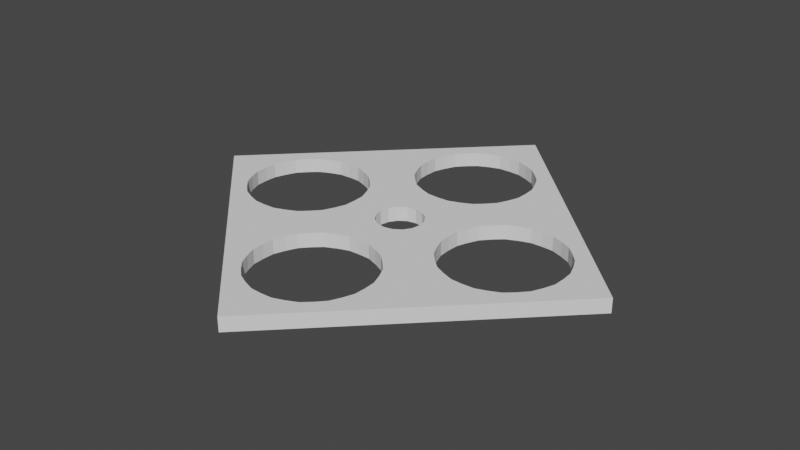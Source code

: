 # Source: ButtonFaceplate.blend  (saved by Blender 2.90.8; exported with 4.5.12 LTS)
import bpy
from mathutils import Matrix  # noqa: F401  (used for matrix-valued properties, if any)

bpy.ops.wm.read_factory_settings(use_empty=True)
scene = bpy.context.scene
scene.name = 'Scene'

# ---- collections
col_collection = bpy.data.collections.new('Collection'); scene.collection.children.link(col_collection)

# ---- world
world_world = bpy.data.worlds.new('World'); scene.world = world_world
world_world.use_nodes = True; world_world.node_tree.nodes.clear()
_N = world_world.node_tree.nodes; _L = world_world.node_tree.links
n0 = _N.new('ShaderNodeOutputWorld'); n0.name = 'World Output'; n0.location = (300, 300)
n1 = _N.new('ShaderNodeBackground'); n1.name = 'Background'; n1.location = (10, 300)
n1.inputs[0].default_value = (0.05088, 0.05088, 0.05088, 1.0)
_L.new(n1.outputs[0], n0.inputs[0])
n0.is_active_output = True
world_world.color = (0.05088, 0.05088, 0.05088)
world_world.use_sun_shadow = False
world_world.sun_shadow_jitter_overblur = 0.0

# ---- meshes
me_circle_001 = bpy.data.meshes.new('Circle.001')
me_circle_001.from_pydata([(0.0, 0.618, 0.0), (-0.2365, 0.571, 0.0), (-0.437, 0.437, 0.0), (-0.571, 0.2365, 0.0), (-0.618, -2.701e-08, 0.0), (-0.571, -0.2365, 0.0), (-0.437, -0.437, 0.0), (-0.2365, -0.571, 0.0), (-9.332e-08, -0.618, 0.0), (0.2365, -0.571, 0.0), (0.437, -0.437, 0.0), (0.571, -0.2365, 0.0), (0.618, 7.37e-09, 0.0), (0.571, 0.2365, 0.0), (0.437, 0.437, 0.0), (0.2365, 0.571, 0.0), (2.4, 0.618, 0.0), (2.164, 0.571, 0.0), (1.963, 0.437, 0.0), (1.829, 0.2365, 0.0), (1.782, -2.701e-08, 0.0), (1.829, -0.2365, 0.0), (1.963, -0.437, 0.0), (2.164, -0.571, 0.0), (2.4, -0.618, 0.0), (2.636, -0.571, 0.0), (2.837, -0.437, 0.0), (2.971, -0.2365, 0.0), (3.018, 7.37e-09, 0.0), (2.971, 0.2365, 0.0), (2.837, 0.437, 0.0), (2.636, 0.571, 0.0), (1.2, 1.818, 0.0), (0.9635, 1.771, 0.0), (0.763, 1.637, 0.0), (0.629, 1.436, 0.0), (0.582, 1.2, 0.0), (0.629, 0.9635, 0.0), (0.763, 0.763, 0.0), (0.9635, 0.629, 0.0), (1.2, 0.582, 0.0), (1.436, 0.629, 0.0), (1.637, 0.763, 0.0), (1.771, 0.9635, 0.0), (1.818, 1.2, 0.0), (1.771, 1.436, 0.0), (1.637, 1.637, 0.0), (1.436, 1.771, 0.0), (1.2, -0.582, 0.0), (0.9635, -0.629, 0.0), (0.763, -0.763, 0.0), (0.629, -0.9635, 0.0), (0.582, -1.2, 0.0), (0.629, -1.436, 0.0), (0.763, -1.637, 0.0), (0.9635, -1.771, 0.0), (1.2, -1.818, 0.0), (1.436, -1.771, 0.0), (1.637, -1.637, 0.0), (1.771, -1.436, 0.0), (1.818, -1.2, 0.0), (1.771, -0.9635, 0.0), (1.637, -0.763, 0.0), (1.436, -0.629, 0.0), (1.2, 2.3, 0.0), (-1.1, -2.623e-08, 0.0), (3.5, 7.155e-09, 0.0), (1.2, -2.3, 0.0), (1.2, 0.24, 0.0), (1.108, 0.2217, 0.0), (1.03, 0.1697, 0.0), (0.9783, 0.09184, 0.0), (0.96, -1.049e-08, 0.0), (0.9783, -0.09184, 0.0), (1.03, -0.1697, 0.0), (1.108, -0.2217, 0.0), (1.2, -0.24, 0.0), (1.292, -0.2217, 0.0), (1.37, -0.1697, 0.0), (1.422, -0.09184, 0.0), (1.44, 2.862e-09, 0.0), (1.422, 0.09184, 0.0), (1.37, 0.1697, 0.0), (1.292, 0.2217, 0.0), (0.0, 0.618, 0.15), (-0.2365, 0.571, 0.15), (-0.437, 0.437, 0.15), (-0.571, 0.2365, 0.15), (-0.618, -2.701e-08, 0.15), (-0.571, -0.2365, 0.15), (-0.437, -0.437, 0.15), (-0.2365, -0.571, 0.15), (-9.332e-08, -0.618, 0.15), (0.2365, -0.571, 0.15), (0.437, -0.437, 0.15), (0.571, -0.2365, 0.15), (0.618, 7.37e-09, 0.15), (0.571, 0.2365, 0.15), (0.437, 0.437, 0.15), (0.2365, 0.571, 0.15), (2.4, 0.618, 0.15), (2.164, 0.571, 0.15), (1.963, 0.437, 0.15), (1.829, 0.2365, 0.15), (1.782, -2.701e-08, 0.15), (1.829, -0.2365, 0.15), (1.963, -0.437, 0.15), (2.164, -0.571, 0.15), (2.4, -0.618, 0.15), (2.636, -0.571, 0.15), (2.837, -0.437, 0.15), (2.971, -0.2365, 0.15), (3.018, 7.37e-09, 0.15), (2.971, 0.2365, 0.15), (2.837, 0.437, 0.15), (2.636, 0.571, 0.15), (1.2, 1.818, 0.15), (0.9635, 1.771, 0.15), (0.763, 1.637, 0.15), (0.629, 1.436, 0.15), (0.582, 1.2, 0.15), (0.629, 0.9635, 0.15), (0.763, 0.763, 0.15), (0.9635, 0.629, 0.15), (1.2, 0.582, 0.15), (1.436, 0.629, 0.15), (1.637, 0.763, 0.15), (1.771, 0.9635, 0.15), (1.818, 1.2, 0.15), (1.771, 1.436, 0.15), (1.637, 1.637, 0.15), (1.436, 1.771, 0.15), (1.2, -0.582, 0.15), (0.9635, -0.629, 0.15), (0.763, -0.763, 0.15), (0.629, -0.9635, 0.15), (0.582, -1.2, 0.15), (0.629, -1.436, 0.15), (0.763, -1.637, 0.15), (0.9635, -1.771, 0.15), (1.2, -1.818, 0.15), (1.436, -1.771, 0.15), (1.637, -1.637, 0.15), (1.771, -1.436, 0.15), (1.818, -1.2, 0.15), (1.771, -0.9635, 0.15), (1.637, -0.763, 0.15), (1.436, -0.629, 0.15), (1.2, 2.3, 0.15), (-1.1, -2.623e-08, 0.15), (3.5, 7.155e-09, 0.15), (1.2, -2.3, 0.15), (1.2, 0.24, 0.15), (1.108, 0.2217, 0.15), (1.03, 0.1697, 0.15), (0.9783, 0.09184, 0.15), (0.96, -1.049e-08, 0.15), (0.9783, -0.09184, 0.15), (1.03, -0.1697, 0.15), (1.108, -0.2217, 0.15), (1.2, -0.24, 0.15), (1.292, -0.2217, 0.15), (1.37, -0.1697, 0.15), (1.422, -0.09184, 0.15), (1.44, 2.862e-09, 0.15), (1.422, 0.09184, 0.15), (1.37, 0.1697, 0.15), (1.292, 0.2217, 0.15), (1.078, -0.5877, 0.0), (0.8532, -0.6809, 0.0), (0.6809, -0.8532, 0.0), (0.5877, -1.078, 0.0), (0.5877, -1.322, 0.0), (0.6809, -1.547, 0.0), (0.8532, -1.719, 0.0), (1.078, -1.812, 0.0), (1.322, -1.812, 0.0), (1.547, -1.719, 0.0), (1.719, -1.547, 0.0), (1.812, -1.322, 0.0), (1.812, -1.078, 0.0), (1.719, -0.8532, 0.0), (1.547, -0.6809, 0.0), (1.322, -0.5877, 0.0), (1.078, -0.5877, 0.15), (0.8532, -0.6809, 0.15), (0.6809, -0.8532, 0.15), (0.5877, -1.078, 0.15), (0.5877, -1.322, 0.15), (0.6809, -1.547, 0.15), (0.8532, -1.719, 0.15), (1.078, -1.812, 0.15), (1.322, -1.812, 0.15), (1.547, -1.719, 0.15), (1.719, -1.547, 0.15), (1.812, -1.322, 0.15), (1.812, -1.078, 0.15), (1.719, -0.8532, 0.15), (1.547, -0.6809, 0.15), (1.322, -0.5877, 0.15), (0.9635, -1.771, 0.075), (0.763, -1.637, 0.075), (1.2, -1.818, 0.075), (1.436, -1.771, 0.075), (1.637, -1.637, 0.075), (1.771, -1.436, 0.075), (1.818, -1.2, 0.075), (1.771, -0.9635, 0.075), (1.637, -0.763, 0.075), (1.436, -0.629, 0.075), (1.2, -0.582, 0.075), (0.9635, -0.629, 0.075), (0.763, -0.763, 0.075), (0.629, -0.9635, 0.075), (0.582, -1.2, 0.075), (0.629, -1.436, 0.075), (0.6809, -1.547, 0.075), (0.5877, -1.322, 0.075), (0.5877, -1.078, 0.075), (0.6809, -0.8532, 0.075), (0.8532, -0.6809, 0.075), (1.078, -0.5877, 0.075), (1.322, -0.5877, 0.075), (1.547, -0.6809, 0.075), (1.719, -0.8532, 0.075), (1.812, -1.078, 0.075), (1.812, -1.322, 0.075), (1.719, -1.547, 0.075), (1.547, -1.719, 0.075), (1.322, -1.812, 0.075), (1.078, -1.812, 0.075), (0.8532, -1.719, 0.075), (-0.1218, 0.6123, 0.0), (-0.3468, 0.5191, 0.0), (-0.5191, 0.3468, 0.0), (-0.6123, 0.1218, 0.0), (-0.6123, -0.1218, 0.0), (-0.5191, -0.3468, 0.0), (-0.3468, -0.5191, 0.0), (-0.1218, -0.6123, 0.0), (0.1218, -0.6123, 0.0), (0.3468, -0.5191, 0.0), (0.5191, -0.3468, 0.0), (0.6123, -0.1218, 0.0), (0.6123, 0.1218, 0.0), (0.5191, 0.3468, 0.0), (0.3468, 0.5191, 0.0), (0.1218, 0.6123, 0.0), (-0.1218, 0.6123, 0.15), (-0.3468, 0.5191, 0.15), (-0.5191, 0.3468, 0.15), (-0.6123, 0.1218, 0.15), (-0.6123, -0.1218, 0.15), (-0.5191, -0.3468, 0.15), (-0.3468, -0.5191, 0.15), (-0.1218, -0.6123, 0.15), (0.1218, -0.6123, 0.15), (0.3468, -0.5191, 0.15), (0.5191, -0.3468, 0.15), (0.6123, -0.1218, 0.15), (0.6123, 0.1218, 0.15), (0.5191, 0.3468, 0.15), (0.3468, 0.5191, 0.15), (0.1218, 0.6123, 0.15), (-0.437, 0.437, 0.075), (-0.571, 0.2365, 0.075), (-0.618, -2.701e-08, 0.075), (-0.571, -0.2365, 0.075), (-0.437, -0.437, 0.075), (-0.2365, -0.571, 0.075), (-9.332e-08, -0.618, 0.075), (0.2365, -0.571, 0.075), (0.437, -0.437, 0.075), (0.571, -0.2365, 0.075), (0.618, 7.37e-09, 0.075), (0.571, 0.2365, 0.075), (0.437, 0.437, 0.075), (0.2365, 0.571, 0.075), (0.0, 0.618, 0.075), (-0.2365, 0.571, 0.075), (-0.3468, 0.5191, 0.075), (-0.1218, 0.6123, 0.075), (0.1218, 0.6123, 0.075), (0.3468, 0.5191, 0.075), (0.5191, 0.3468, 0.075), (0.6123, 0.1218, 0.075), (0.6123, -0.1218, 0.075), (0.5191, -0.3468, 0.075), (0.3468, -0.5191, 0.075), (0.1218, -0.6123, 0.075), (-0.1218, -0.6123, 0.075), (-0.3468, -0.5191, 0.075), (-0.5191, -0.3468, 0.075), (-0.6123, -0.1218, 0.075), (-0.6123, 0.1218, 0.075), (-0.5191, 0.3468, 0.075), (1.078, 1.812, 0.0), (0.8532, 1.719, 0.0), (0.6809, 1.547, 0.0), (0.5877, 1.322, 0.0), (0.5877, 1.078, 0.0), (0.6809, 0.8532, 0.0), (0.8532, 0.6809, 0.0), (1.078, 0.5877, 0.0), (1.322, 0.5877, 0.0), (1.547, 0.6809, 0.0), (1.719, 0.8532, 0.0), (1.812, 1.078, 0.0), (1.812, 1.322, 0.0), (1.719, 1.547, 0.0), (1.547, 1.719, 0.0), (1.322, 1.812, 0.0), (1.078, 1.812, 0.15), (0.8532, 1.719, 0.15), (0.6809, 1.547, 0.15), (0.5877, 1.322, 0.15), (0.5877, 1.078, 0.15), (0.6809, 0.8532, 0.15), (0.8532, 0.6809, 0.15), (1.078, 0.5877, 0.15), (1.322, 0.5877, 0.15), (1.547, 0.6809, 0.15), (1.719, 0.8532, 0.15), (1.812, 1.078, 0.15), (1.812, 1.322, 0.15), (1.719, 1.547, 0.15), (1.547, 1.719, 0.15), (1.322, 1.812, 0.15), (1.2, 1.818, 0.075), (0.9635, 1.771, 0.075), (0.763, 1.637, 0.075), (0.629, 1.436, 0.075), (0.582, 1.2, 0.075), (0.629, 0.9635, 0.075), (0.763, 0.763, 0.075), (0.9635, 0.629, 0.075), (1.2, 0.582, 0.075), (1.436, 0.629, 0.075), (1.637, 0.763, 0.075), (1.771, 0.9635, 0.075), (1.818, 1.2, 0.075), (1.771, 1.436, 0.075), (1.637, 1.637, 0.075), (1.436, 1.771, 0.075), (1.322, 1.812, 0.075), (1.547, 1.719, 0.075), (1.719, 1.547, 0.075), (1.812, 1.322, 0.075), (1.812, 1.078, 0.075), (1.719, 0.8532, 0.075), (1.547, 0.6809, 0.075), (1.322, 0.5877, 0.075), (1.078, 0.5877, 0.075), (0.8532, 0.6809, 0.075), (0.6809, 0.8532, 0.075), (0.5877, 1.078, 0.075), (0.5877, 1.322, 0.075), (0.6809, 1.547, 0.075), (0.8532, 1.719, 0.075), (1.078, 1.812, 0.075), (2.278, 0.6123, 0.0), (2.053, 0.5191, 0.0), (1.881, 0.3468, 0.0), (1.788, 0.1218, 0.0), (1.788, -0.1218, 0.0), (1.881, -0.3468, 0.0), (2.053, -0.5191, 0.0), (2.278, -0.6123, 0.0), (2.522, -0.6123, 0.0), (2.747, -0.5191, 0.0), (2.919, -0.3468, 0.0), (3.012, -0.1218, 0.0), (3.012, 0.1218, 0.0), (2.919, 0.3468, 0.0), (2.747, 0.5191, 0.0), (2.522, 0.6123, 0.0), (2.278, 0.6123, 0.15), (2.053, 0.5191, 0.15), (1.881, 0.3468, 0.15), (1.788, 0.1218, 0.15), (1.788, -0.1218, 0.15), (1.881, -0.3468, 0.15), (2.053, -0.5191, 0.15), (2.278, -0.6123, 0.15), (2.522, -0.6123, 0.15), (2.747, -0.5191, 0.15), (2.919, -0.3468, 0.15), (3.012, -0.1218, 0.15), (3.012, 0.1218, 0.15), (2.919, 0.3468, 0.15), (2.747, 0.5191, 0.15), (2.522, 0.6123, 0.15), (2.971, 0.2365, 0.075), (3.018, 7.37e-09, 0.075), (2.837, 0.437, 0.075), (2.636, 0.571, 0.075), (2.4, 0.618, 0.075), (2.164, 0.571, 0.075), (1.963, 0.437, 0.075), (1.829, 0.2365, 0.075), (1.782, -2.701e-08, 0.075), (1.829, -0.2365, 0.075), (1.963, -0.437, 0.075), (2.164, -0.571, 0.075), (2.4, -0.618, 0.075), (2.636, -0.571, 0.075), (2.837, -0.437, 0.075), (2.971, -0.2365, 0.075), (3.012, -0.1218, 0.075), (2.919, -0.3468, 0.075), (2.747, -0.5191, 0.075), (2.522, -0.6123, 0.075), (2.278, -0.6123, 0.075), (2.053, -0.5191, 0.075), (1.881, -0.3468, 0.075), (1.788, -0.1218, 0.075), (1.788, 0.1218, 0.075), (1.881, 0.3468, 0.075), (2.053, 0.5191, 0.075), (2.278, 0.6123, 0.075), (2.522, 0.6123, 0.075), (2.747, 0.5191, 0.075), (2.919, 0.3468, 0.075), (3.012, 0.1218, 0.075)], [], [(33, 64, 32, 296), (33, 297, 34, 64), (32, 64, 47, 311), (46, 310, 47, 64), (28, 66, 29, 372), (27, 66, 28, 371), (26, 66, 27, 370), (29, 66, 30, 373), (56, 67, 57, 176), (57, 67, 58, 177), (55, 67, 56, 175), (54, 67, 55, 174), (4, 65, 3, 235), (4, 236, 5, 65), (5, 237, 6, 65), (3, 65, 2, 234), (15, 37, 301, 38, 14, 246), (0, 36, 300, 37, 15, 247), (1, 35, 299, 36, 0, 232), (14, 38, 302, 39, 13, 245), (13, 39, 303, 40, 12, 244), (20, 40, 304, 41, 19, 363), (19, 41, 305, 42, 18, 362), (18, 42, 306, 43, 17, 361), (17, 43, 307, 44, 16, 360), (16, 44, 308, 45, 31, 375), (11, 49, 169, 50, 10, 242), (12, 48, 168, 49, 11, 243), (21, 63, 183, 48, 20, 364), (22, 62, 182, 63, 21, 365), (23, 61, 181, 62, 22, 366), (24, 60, 180, 61, 23, 367), (25, 59, 179, 60, 24, 368), (10, 50, 170, 51, 9, 241), (9, 51, 171, 52, 8, 240), (8, 52, 172, 53, 7, 239), (6, 238, 7, 53, 173, 54, 67, 65), (26, 66, 67, 58, 178, 59, 25, 369), (30, 374, 31, 45, 309, 46, 64, 66), (2, 65, 64, 34, 298, 35, 1, 233), (70, 40, 69), (68, 69, 40), (40, 83, 68), (83, 40, 82), (76, 77, 48), (77, 78, 48), (75, 76, 48), (74, 75, 48), (71, 72, 12), (70, 71, 12), (72, 73, 12), (73, 74, 12), (78, 79, 20), (79, 80, 20), (80, 81, 20), (81, 82, 20), (20, 82, 40), (20, 48, 78), (12, 74, 48), (12, 40, 70), (117, 312, 116, 148), (117, 148, 118, 313), (116, 327, 131, 148), (130, 148, 131, 326), (112, 388, 113, 150), (111, 387, 112, 150), (110, 386, 111, 150), (113, 389, 114, 150), (140, 192, 141, 151), (141, 193, 142, 151), (139, 191, 140, 151), (138, 190, 139, 151), (88, 251, 87, 149), (88, 149, 89, 252), (89, 149, 90, 253), (87, 250, 86, 149), (99, 262, 98, 122, 317, 121), (84, 263, 99, 121, 316, 120), (85, 248, 84, 120, 315, 119), (98, 261, 97, 123, 318, 122), (97, 260, 96, 124, 319, 123), (104, 379, 103, 125, 320, 124), (103, 378, 102, 126, 321, 125), (102, 377, 101, 127, 322, 126), (101, 376, 100, 128, 323, 127), (100, 391, 115, 129, 324, 128), (95, 258, 94, 134, 185, 133), (96, 259, 95, 133, 184, 132), (105, 380, 104, 132, 199, 147), (106, 381, 105, 147, 198, 146), (107, 382, 106, 146, 197, 145), (108, 383, 107, 145, 196, 144), (109, 384, 108, 144, 195, 143), (94, 257, 93, 135, 186, 134), (93, 256, 92, 136, 187, 135), (92, 255, 91, 137, 188, 136), (90, 149, 151, 138, 189, 137, 91, 254), (110, 385, 109, 143, 194, 142, 151, 150), (114, 150, 148, 130, 325, 129, 115, 390), (86, 249, 85, 119, 314, 118, 148, 149), (154, 153, 124), (152, 124, 153), (124, 152, 167), (167, 166, 124), (160, 132, 161), (161, 132, 162), (159, 132, 160), (158, 132, 159), (155, 96, 156), (154, 96, 155), (156, 96, 157), (157, 96, 158), (162, 104, 163), (163, 104, 164), (164, 104, 165), (165, 104, 166), (104, 124, 166), (104, 162, 132), (96, 132, 158), (96, 154, 124), (231, 200, 139, 190), (423, 392, 113, 388), (295, 264, 86, 250), (230, 202, 140, 191), (422, 394, 114, 389), (294, 265, 87, 251), (229, 203, 141, 192), (421, 394, 114, 390), (293, 266, 88, 252), (228, 204, 142, 193), (420, 395, 115, 391), (292, 267, 89, 253), (227, 204, 142, 194), (359, 328, 116, 312), (291, 268, 90, 254), (226, 205, 143, 195), (358, 329, 117, 313), (290, 269, 91, 255), (225, 206, 144, 196), (357, 330, 118, 314), (289, 270, 92, 256), (224, 207, 145, 197), (356, 331, 119, 315), (288, 271, 93, 257), (223, 208, 146, 198), (355, 332, 120, 316), (287, 272, 94, 258), (69, 68, 152, 153), (222, 209, 147, 199), (354, 333, 121, 317), (286, 273, 95, 259), (70, 69, 153, 154), (65, 67, 151, 149), (353, 334, 122, 318), (285, 274, 96, 260), (71, 70, 154, 155), (64, 65, 149, 148), (352, 335, 123, 319), (284, 275, 97, 261), (72, 71, 155, 156), (66, 64, 148, 150), (351, 336, 124, 320), (283, 276, 98, 262), (73, 72, 156, 157), (67, 66, 150, 151), (350, 337, 125, 321), (282, 277, 99, 263), (74, 73, 157, 158), (349, 338, 126, 322), (419, 396, 100, 376), (75, 74, 158, 159), (348, 339, 127, 323), (418, 397, 101, 377), (76, 75, 159, 160), (347, 340, 128, 324), (417, 398, 102, 378), (77, 76, 160, 161), (346, 341, 129, 325), (416, 399, 103, 379), (78, 77, 161, 162), (345, 342, 130, 326), (415, 400, 104, 380), (79, 78, 162, 163), (344, 343, 131, 327), (414, 401, 105, 381), (80, 79, 163, 164), (221, 210, 132, 184), (413, 402, 106, 382), (81, 80, 164, 165), (220, 211, 133, 185), (412, 403, 107, 383), (82, 81, 165, 166), (219, 212, 134, 186), (411, 404, 108, 384), (83, 82, 166, 167), (218, 213, 135, 187), (410, 405, 109, 385), (68, 83, 167, 152), (217, 214, 136, 188), (409, 407, 111, 386), (281, 278, 84, 248), (216, 215, 137, 189), (408, 393, 112, 387), (280, 279, 85, 249), (201, 216, 189, 138), (54, 173, 216, 201), (173, 53, 215, 216), (215, 217, 188, 137), (53, 172, 217, 215), (172, 52, 214, 217), (214, 218, 187, 136), (52, 171, 218, 214), (171, 51, 213, 218), (213, 219, 186, 135), (51, 170, 219, 213), (170, 50, 212, 219), (212, 220, 185, 134), (50, 169, 220, 212), (169, 49, 211, 220), (211, 221, 184, 133), (49, 168, 221, 211), (168, 48, 210, 221), (210, 222, 199, 132), (48, 183, 222, 210), (183, 63, 209, 222), (209, 223, 198, 147), (63, 182, 223, 209), (182, 62, 208, 223), (208, 224, 197, 146), (62, 181, 224, 208), (181, 61, 207, 224), (207, 225, 196, 145), (61, 180, 225, 207), (180, 60, 206, 225), (206, 226, 195, 144), (60, 179, 226, 206), (179, 59, 205, 226), (205, 227, 194, 143), (59, 178, 227, 205), (178, 58, 204, 227), (203, 228, 193, 141), (57, 177, 228, 203), (177, 58, 204, 228), (202, 229, 192, 140), (56, 176, 229, 202), (176, 57, 203, 229), (200, 230, 191, 139), (55, 175, 230, 200), (175, 56, 202, 230), (201, 231, 190, 138), (54, 174, 231, 201), (174, 55, 200, 231), (264, 280, 249, 86), (2, 233, 280, 264), (233, 1, 279, 280), (279, 281, 248, 85), (1, 232, 281, 279), (232, 0, 278, 281), (278, 282, 263, 84), (0, 247, 282, 278), (247, 15, 277, 282), (277, 283, 262, 99), (15, 246, 283, 277), (246, 14, 276, 283), (276, 284, 261, 98), (14, 245, 284, 276), (245, 13, 275, 284), (275, 285, 260, 97), (13, 244, 285, 275), (244, 12, 274, 285), (274, 286, 259, 96), (12, 243, 286, 274), (243, 11, 273, 286), (273, 287, 258, 95), (11, 242, 287, 273), (242, 10, 272, 287), (272, 288, 257, 94), (10, 241, 288, 272), (241, 9, 271, 288), (271, 289, 256, 93), (9, 240, 289, 271), (240, 8, 270, 289), (270, 290, 255, 92), (8, 239, 290, 270), (239, 7, 269, 290), (269, 291, 254, 91), (7, 238, 291, 269), (238, 6, 268, 291), (268, 292, 253, 90), (6, 237, 292, 268), (237, 5, 267, 292), (267, 293, 252, 89), (5, 236, 293, 267), (236, 4, 266, 293), (266, 294, 251, 88), (4, 235, 294, 266), (235, 3, 265, 294), (265, 295, 250, 87), (3, 234, 295, 265), (234, 2, 264, 295), (328, 344, 327, 116), (32, 311, 344, 328), (311, 47, 343, 344), (343, 345, 326, 131), (47, 310, 345, 343), (310, 46, 342, 345), (342, 346, 325, 130), (46, 309, 346, 342), (309, 45, 341, 346), (341, 347, 324, 129), (45, 308, 347, 341), (308, 44, 340, 347), (340, 348, 323, 128), (44, 307, 348, 340), (307, 43, 339, 348), (339, 349, 322, 127), (43, 306, 349, 339), (306, 42, 338, 349), (338, 350, 321, 126), (42, 305, 350, 338), (305, 41, 337, 350), (337, 351, 320, 125), (41, 304, 351, 337), (304, 40, 336, 351), (336, 352, 319, 124), (40, 303, 352, 336), (303, 39, 335, 352), (335, 353, 318, 123), (39, 302, 353, 335), (302, 38, 334, 353), (334, 354, 317, 122), (38, 301, 354, 334), (301, 37, 333, 354), (333, 355, 316, 121), (37, 300, 355, 333), (300, 36, 332, 355), (332, 356, 315, 120), (36, 299, 356, 332), (299, 35, 331, 356), (331, 357, 314, 119), (35, 298, 357, 331), (298, 34, 330, 357), (330, 358, 313, 118), (34, 297, 358, 330), (297, 33, 329, 358), (329, 359, 312, 117), (33, 296, 359, 329), (296, 32, 328, 359), (407, 408, 387, 111), (27, 371, 408, 407), (371, 28, 393, 408), (406, 409, 386, 110), (26, 370, 409, 406), (370, 27, 407, 409), (406, 410, 385, 110), (26, 369, 410, 406), (369, 25, 405, 410), (405, 411, 384, 109), (25, 368, 411, 405), (368, 24, 404, 411), (404, 412, 383, 108), (24, 367, 412, 404), (367, 23, 403, 412), (403, 413, 382, 107), (23, 366, 413, 403), (366, 22, 402, 413), (402, 414, 381, 106), (22, 365, 414, 402), (365, 21, 401, 414), (401, 415, 380, 105), (21, 364, 415, 401), (364, 20, 400, 415), (400, 416, 379, 104), (20, 363, 416, 400), (363, 19, 399, 416), (399, 417, 378, 103), (19, 362, 417, 399), (362, 18, 398, 417), (398, 418, 377, 102), (18, 361, 418, 398), (361, 17, 397, 418), (397, 419, 376, 101), (17, 360, 419, 397), (360, 16, 396, 419), (396, 420, 391, 100), (16, 375, 420, 396), (375, 31, 395, 420), (395, 421, 390, 115), (31, 374, 421, 395), (374, 30, 394, 421), (392, 422, 389, 113), (29, 373, 422, 392), (373, 30, 394, 422), (393, 423, 388, 112), (28, 372, 423, 393), (372, 29, 392, 423)])
_uv = me_circle_001.uv_layers.new(name='UVMap')
_uv.uv.foreach_set('vector', [0.0, 0.0, 0.0, 0.0, 0.0, 0.0, 0.0, 0.0, 0.0, 0.0, 0.0, 0.0, 0.0, 0.0, 0.0, 0.0, 0.0, 0.0, 0.0, 0.0, 0.0, 0.0, 0.0, 0.0, 0.0, 0.0, 0.0, 0.0, 0.0, 0.0, 0.0, 0.0, 0.0, 0.0, 0.0, 0.0, 0.0, 0.0, 0.0, 0.0, 0.0, 0.0, 0.0, 0.0, 0.0, 0.0, 0.0, 0.0, 0.0, 0.0, 0.0, 0.0, 0.0, 0.0, 0.0, 0.0, 0.0, 0.0, 0.0, 0.0, 0.0, 0.0, 0.0, 0.0, 0.0, 0.0, 0.0, 0.0, 0.0, 0.0, 0.0, 0.0, 0.0, 0.0, 0.0, 0.0, 0.0, 0.0, 0.0, 0.0, 0.0, 0.0, 0.0, 0.0, 0.0, 0.0, 0.0, 0.0, 0.0, 0.0, 0.0, 0.0, 0.0, 0.0, 0.0, 0.0, 0.0, 0.0, 0.0, 0.0, 0.0, 0.0, 0.0, 0.0, 0.0, 0.0, 0.0, 0.0, 0.0, 0.0, 0.0, 0.0, 0.0, 0.0, 0.0, 0.0, 0.0, 0.0, 0.0, 0.0, 0.0, 0.0, 0.0, 0.0, 0.0, 0.0, 0.0, 0.0, 0.0, 0.0, 0.0, 0.0, 0.0, 0.0, 0.0, 0.0, 0.0, 0.0, 0.0, 0.0, 0.0, 0.0, 0.0, 0.0, 0.0, 0.0, 0.0, 0.0, 0.0, 0.0, 0.0, 0.0, 0.0, 0.0, 0.0, 0.0, 0.0, 0.0, 0.0, 0.0, 0.0, 0.0, 0.0, 0.0, 0.0, 0.0, 0.0, 0.0, 0.0, 0.0, 0.0, 0.0, 0.0, 0.0, 0.0, 0.0, 0.0, 0.0, 0.0, 0.0, 0.0, 0.0, 0.0, 0.0, 0.0, 0.0, 0.0, 0.0, 0.0, 0.0, 0.0, 0.0, 0.0, 0.0, 0.0, 0.0, 0.0, 0.0, 0.0, 0.0, 0.0, 0.0, 0.0, 0.0, 0.0, 0.0, 0.0, 0.0, 0.0, 0.0, 0.0, 0.0, 0.0, 0.0, 0.0, 0.0, 0.0, 0.0, 0.0, 0.0, 0.0, 0.0, 0.0, 0.0, 0.0, 0.0, 0.0, 0.0, 0.0, 0.0, 0.0, 0.0, 0.0, 0.0, 0.0, 0.0, 0.0, 0.0, 0.0, 0.0, 0.0, 0.0, 0.0, 0.0, 0.0, 0.0, 0.0, 0.0, 0.0, 0.0, 0.0, 0.0, 0.0, 0.0, 0.0, 0.0, 0.0, 0.0, 0.0, 0.0, 0.0, 0.0, 0.0, 0.0, 0.0, 0.0, 0.0, 0.0, 0.0, 0.0, 0.0, 0.0, 0.0, 0.0, 0.0, 0.0, 0.0, 0.0, 0.0, 0.0, 0.0, 0.0, 0.0, 0.0, 0.0, 0.0, 0.0, 0.0, 0.0, 0.0, 0.0, 0.0, 0.0, 0.0, 0.0, 0.0, 0.0, 0.0, 0.0, 0.0, 0.0, 0.0, 0.0, 0.0, 0.0, 0.0, 0.0, 0.0, 0.0, 0.0, 0.0, 0.0, 0.0, 0.0, 0.0, 0.0, 0.0, 0.0, 0.0, 0.0, 0.0, 0.0, 0.0, 0.0, 0.0, 0.0, 0.0, 0.0, 0.0, 0.0, 0.0, 0.0, 0.0, 0.0, 0.0, 0.0, 0.0, 0.0, 0.0, 0.0, 0.0, 0.0, 0.0, 0.0, 0.0, 0.0, 0.0, 0.0, 0.0, 0.0, 0.0, 0.0, 0.0, 0.0, 0.0, 0.0, 0.0, 0.0, 0.0, 0.0, 0.0, 0.0, 0.0, 0.0, 0.0, 0.0, 0.0, 0.0, 0.0, 0.0, 0.0, 0.0, 0.0, 0.0, 0.0, 0.0, 0.0, 0.0, 0.0, 0.0, 0.0, 0.0, 0.0, 0.0, 0.0, 0.0, 0.0, 0.0, 0.0, 0.0, 0.0, 0.0, 0.0, 0.0, 0.0, 0.0, 0.0, 0.0, 0.0, 0.0, 0.0, 0.0, 0.0, 0.0, 0.0, 0.0, 0.0, 0.0, 0.0, 0.0, 0.0, 0.0, 0.0, 0.0, 0.0, 0.0, 0.0, 0.0, 0.0, 0.0, 0.0, 0.0, 0.0, 0.0, 0.0, 0.0, 0.0, 0.0, 0.0, 0.0, 0.0, 0.0, 0.0, 0.0, 0.0, 0.0, 0.0, 0.0, 0.0, 0.0, 0.0, 0.0, 0.0, 0.0, 0.0, 0.0, 0.0, 0.0, 0.0, 0.0, 0.0, 0.0, 0.0, 0.0, 0.0, 0.0, 0.0, 0.0, 0.0, 0.0, 0.0, 0.0, 0.0, 0.0, 0.0, 0.0, 0.0, 0.0, 0.0, 0.0, 0.0, 0.0, 0.0, 0.0, 0.0, 0.0, 0.0, 0.0, 0.0, 0.0, 0.0, 0.0, 0.0, 0.0, 0.0, 0.0, 0.0, 0.0, 0.0, 0.0, 0.0, 0.0, 0.0, 0.0, 0.0, 0.0, 0.0, 0.0, 0.0, 0.0, 0.0, 0.0, 0.0, 0.0, 0.0, 0.0, 0.0, 0.0, 0.0, 0.0, 0.0, 0.0, 0.0, 0.0, 0.0, 0.0, 0.0, 0.0, 0.0, 0.0, 0.0, 0.0, 0.0, 0.0, 0.0, 0.0, 0.0, 0.0, 0.0, 0.0, 0.0, 0.0, 0.0, 0.0, 0.0, 0.0, 0.0, 0.0, 0.0, 0.0, 0.0, 0.0, 0.0, 0.0, 0.0, 0.0, 0.0, 0.0, 0.0, 0.0, 0.0, 0.0, 0.0, 0.0, 0.0, 0.0, 0.0, 0.0, 0.0, 0.0, 0.0, 0.0, 0.0, 0.0, 0.0, 0.0, 0.0, 0.0, 0.0, 0.0, 0.0, 0.0, 0.0, 0.0, 0.0, 0.0, 0.0, 0.0, 0.0, 0.0, 0.0, 0.0, 0.0, 0.0, 0.0, 0.0, 0.0, 0.0, 0.0, 0.0, 0.0, 0.0, 0.0, 0.0, 0.0, 0.0, 0.0, 0.0, 0.0, 0.0, 0.0, 0.0, 0.0, 0.0, 0.0, 0.0, 0.0, 0.0, 0.0, 0.0, 0.0, 0.0, 0.0, 0.0, 0.0, 0.0, 0.0, 0.0, 0.0, 0.0, 0.0, 0.0, 0.0, 0.0, 0.0, 0.0, 0.0, 0.0, 0.0, 0.0, 0.0, 0.0, 0.0, 0.0, 0.0, 0.0, 0.0, 0.0, 0.0, 0.0, 0.0, 0.0, 0.0, 0.0, 0.0, 0.0, 0.0, 0.0, 0.0, 0.0, 0.0, 0.0, 0.0, 0.0, 0.0, 0.0, 0.0, 0.0, 0.0, 0.0, 0.0, 0.0, 0.0, 0.0, 0.0, 0.0, 0.0, 0.0, 0.0, 0.0, 0.0, 0.0, 0.0, 0.0, 0.0, 0.0, 0.0, 0.0, 0.0, 0.0, 0.0, 0.0, 0.0, 0.0, 0.0, 0.0, 0.0, 0.0, 0.0, 0.0, 0.0, 0.0, 0.0, 0.0, 0.0, 0.0, 0.0, 0.0, 0.0, 0.0, 0.0, 0.0, 0.0, 0.0, 0.0, 0.0, 0.0, 0.0, 0.0, 0.0, 0.0, 0.0, 0.0, 0.0, 0.0, 0.0, 0.0, 0.0, 0.0, 0.0, 0.0, 0.0, 0.0, 0.0, 0.0, 0.0, 0.0, 0.0, 0.0, 0.0, 0.0, 0.0, 0.0, 0.0, 0.0, 0.0, 0.0, 0.0, 0.0, 0.0, 0.0, 0.0, 0.0, 0.0, 0.0, 0.0, 0.0, 0.0, 0.0, 0.0, 0.0, 0.0, 0.0, 0.0, 0.0, 0.0, 0.0, 0.0, 0.0, 0.0, 0.0, 0.0, 0.0, 0.0, 0.0, 0.0, 0.0, 0.0, 0.0, 0.0, 0.0, 0.0, 0.0, 0.0, 0.0, 0.0, 0.0, 0.0, 0.0, 0.0, 0.0, 0.0, 0.0, 0.0, 0.0, 0.0, 0.0, 0.0, 0.0, 0.0, 0.0, 0.0, 0.0, 0.0, 0.0, 0.0, 0.0, 0.0, 0.0, 0.0, 0.0, 0.0, 0.0, 0.0, 0.0, 0.0, 0.0, 0.0, 0.0, 0.0, 0.0, 0.0, 0.0, 0.0, 0.0, 0.0, 0.0, 0.0, 0.0, 0.0, 0.0, 0.0, 0.0, 0.0, 0.0, 0.0, 0.0, 0.0, 0.0, 0.0, 0.0, 0.0, 0.0, 0.0, 0.0, 0.0, 0.0, 0.0, 0.0, 0.0, 0.0, 0.0, 0.0, 0.0, 0.0, 0.0, 0.0, 0.0, 0.0, 0.0, 0.0, 0.0, 0.0, 0.0, 0.0, 0.0, 0.0, 0.0, 0.0, 0.0, 0.0, 0.0, 0.0, 0.0, 0.0, 0.0, 0.0, 0.0, 0.0, 0.0, 0.0, 0.0, 0.0, 0.0, 0.0, 0.0, 0.0, 0.0, 0.0, 0.0, 0.0, 0.0, 0.0, 0.0, 0.0, 0.0, 0.0, 0.0, 0.0, 0.0, 0.0, 0.0, 0.0, 0.0, 0.0, 0.0, 0.0, 0.0, 0.0, 0.0, 0.0, 0.0, 0.0, 0.0, 0.0, 0.0, 0.0, 0.0, 0.0, 0.0, 0.0, 0.0, 0.0, 0.0, 0.0, 0.0, 0.0, 0.0, 0.0, 0.0, 0.0, 0.0, 0.0, 0.0, 0.0, 0.0, 0.0, 0.0, 0.0, 0.0, 0.0, 0.0, 0.0, 0.0, 0.0, 0.0, 0.0, 0.0, 0.0, 0.0, 0.0, 0.0, 0.0, 0.0, 0.0, 0.0, 0.0, 0.0, 0.0, 0.0, 0.0, 0.0, 0.0, 0.0, 0.0, 0.0, 0.0, 0.0, 0.0, 0.0, 0.0, 0.0, 0.0, 0.0, 0.0, 0.0, 0.0, 0.0, 0.0, 0.0, 0.0, 0.0, 0.0, 0.0, 0.0, 0.0, 0.0, 0.0, 0.0, 0.0, 0.0, 0.0, 0.0, 0.0, 0.0, 0.0, 0.0, 0.0, 0.0, 0.0, 0.0, 0.0, 0.0, 0.0, 0.0, 0.0, 0.0, 0.0, 0.0, 0.0, 0.0, 0.0, 0.0, 0.0, 0.0, 0.0, 0.0, 0.0, 0.0, 0.0, 0.0, 0.0, 0.0, 0.0, 0.0, 0.0, 0.0, 0.0, 0.0, 0.0, 0.0, 0.0, 0.0, 0.0, 0.0, 0.0, 0.0, 0.0, 0.0, 0.0, 0.0, 0.0, 0.0, 0.0, 0.0, 0.0, 0.0, 0.0, 0.0, 0.0, 0.0, 0.0, 0.0, 0.0, 0.0, 0.0, 0.0, 0.0, 0.0, 0.0, 0.0, 0.0, 0.0, 0.0, 0.0, 0.0, 0.0, 0.0, 0.0, 0.0, 0.0, 0.0, 0.0, 0.0, 0.0, 0.0, 0.0, 0.0, 0.0, 0.0, 0.0, 0.0, 0.0, 0.0, 0.0, 0.0, 0.0, 0.0, 0.0, 0.0, 0.0, 0.0, 0.0, 0.0, 0.0, 0.0, 0.0, 0.0, 0.0, 0.0, 0.0, 0.0, 0.0, 0.0, 0.0, 0.0, 0.0, 0.0, 0.0, 0.0, 0.0, 0.0, 0.0, 0.0, 0.0, 0.0, 0.0, 0.0, 0.0, 0.0, 0.0, 0.0, 0.0, 0.0, 0.0, 0.0, 0.0, 0.0, 0.0, 0.0, 0.0, 0.0, 0.0, 0.0, 0.0, 0.0, 0.0, 0.0, 0.0, 0.0, 0.0, 0.0, 0.0, 0.0, 0.0, 0.0, 0.0, 0.0, 0.0, 0.0, 0.0, 0.0, 0.0, 0.0, 0.0, 0.0, 0.0, 0.0, 0.0, 0.0, 0.0, 0.0, 0.0, 0.0, 0.0, 0.0, 0.0, 0.0, 0.0, 0.0, 0.0, 0.0, 0.0, 0.0, 0.0, 0.0, 0.0, 0.0, 0.0, 0.0, 0.0, 0.0, 0.0, 0.0, 0.0, 0.0, 0.0, 0.0, 0.0, 0.0, 0.0, 0.0, 0.0, 0.0, 0.0, 0.0, 0.0, 0.0, 0.0, 0.0, 0.0, 0.0, 0.0, 0.0, 0.0, 0.0, 0.0, 0.0, 0.0, 0.0, 0.0, 0.0, 0.0, 0.0, 0.0, 0.0, 0.0, 0.0, 0.0, 0.0, 0.0, 0.0, 0.0, 0.0, 0.0, 0.0, 0.0, 0.0, 0.0, 0.0, 0.0, 0.0, 0.0, 0.0, 0.0, 0.0, 0.0, 0.0, 0.0, 0.0, 0.0, 0.0, 0.0, 0.0, 0.0, 0.0, 0.0, 0.0, 0.0, 0.0, 0.0, 0.0, 0.0, 0.0, 0.0, 0.0, 0.0, 0.0, 0.0, 0.0, 0.0, 0.0, 0.0, 0.0, 0.0, 0.0, 0.0, 0.0, 0.0, 0.0, 0.0, 0.0, 0.0, 0.0, 0.0, 0.0, 0.0, 0.0, 0.0, 0.0, 0.0, 0.0, 0.0, 0.0, 0.0, 0.0, 0.0, 0.0, 0.0, 0.0, 0.0, 0.0, 0.0, 0.0, 0.0, 0.0, 0.0, 0.0, 0.0, 0.0, 0.0, 0.0, 0.0, 0.0, 0.0, 0.0, 0.0, 0.0, 0.0, 0.0, 0.0, 0.0, 0.0, 0.0, 0.0, 0.0, 0.0, 0.0, 0.0, 0.0, 0.0, 0.0, 0.0, 0.0, 0.0, 0.0, 0.0, 0.0, 0.0, 0.0, 0.0, 0.0, 0.0, 0.0, 0.0, 0.0, 0.0, 0.0, 0.0, 0.0, 0.0, 0.0, 0.0, 0.0, 0.0, 0.0, 0.0, 0.0, 0.0, 0.0, 0.0, 0.0, 0.0, 0.0, 0.0, 0.0, 0.0, 0.0, 0.0, 0.0, 0.0, 0.0, 0.0, 0.0, 0.0, 0.0, 0.0, 0.0, 0.0, 0.0, 0.0, 0.0, 0.0, 0.0, 0.0, 0.0, 0.0, 0.0, 0.0, 0.0, 0.0, 0.0, 0.0, 0.0, 0.0, 0.0, 0.0, 0.0, 0.0, 0.0, 0.0, 0.0, 0.0, 0.0, 0.0, 0.0, 0.0, 0.0, 0.0, 0.0, 0.0, 0.0, 0.0, 0.0, 0.0, 0.0, 0.0, 0.0, 0.0, 0.0, 0.0, 0.0, 0.0, 0.0, 0.0, 0.0, 0.0, 0.0, 0.0, 0.0, 0.0, 0.0, 0.0, 0.0, 0.0, 0.0, 0.0, 0.0, 0.0, 0.0, 0.0, 0.0, 0.0, 0.0, 0.0, 0.0, 0.0, 0.0, 0.0, 0.0, 0.0, 0.0, 0.0, 0.0, 0.0, 0.0, 0.0, 0.0, 0.0, 0.0, 0.0, 0.0, 0.0, 0.0, 0.0, 0.0, 0.0, 0.0, 0.0, 0.0, 0.0, 0.0, 0.0, 0.0, 0.0, 0.0, 0.0, 0.0, 0.0, 0.0, 0.0, 0.0, 0.0, 0.0, 0.0, 0.0, 0.0, 0.0, 0.0, 0.0, 0.0, 0.0, 0.0, 0.0, 0.0, 0.0, 0.0, 0.0, 0.0, 0.0, 0.0, 0.0, 0.0, 0.0, 0.0, 0.0, 0.0, 0.0, 0.0, 0.0, 0.0, 0.0, 0.0, 0.0, 0.0, 0.0, 0.0, 0.0, 0.0, 0.0, 0.0, 0.0, 0.0, 0.0, 0.0, 0.0, 0.0, 0.0, 0.0, 0.0, 0.0, 0.0, 0.0, 0.0, 0.0, 0.0, 0.0, 0.0, 0.0, 0.0, 0.0, 0.0, 0.0, 0.0, 0.0, 0.0, 0.0, 0.0, 0.0, 0.0, 0.0, 0.0, 0.0, 0.0, 0.0, 0.0, 0.0, 0.0, 0.0, 0.0, 0.0, 0.0, 0.0, 0.0, 0.0, 0.0, 0.0, 0.0, 0.0, 0.0, 0.0, 0.0, 0.0, 0.0, 0.0, 0.0, 0.0, 0.0, 0.0, 0.0, 0.0, 0.0, 0.0, 0.0, 0.0, 0.0, 0.0, 0.0, 0.0, 0.0, 0.0, 0.0, 0.0, 0.0, 0.0, 0.0, 0.0, 0.0, 0.0, 0.0, 0.0, 0.0, 0.0, 0.0, 0.0, 0.0, 0.0, 0.0, 0.0, 0.0, 0.0, 0.0, 0.0, 0.0, 0.0, 0.0, 0.0, 0.0, 0.0, 0.0, 0.0, 0.0, 0.0, 0.0, 0.0, 0.0, 0.0, 0.0, 0.0, 0.0, 0.0, 0.0, 0.0, 0.0, 0.0, 0.0, 0.0, 0.0, 0.0, 0.0, 0.0, 0.0, 0.0, 0.0, 0.0, 0.0, 0.0, 0.0, 0.0, 0.0, 0.0, 0.0, 0.0, 0.0, 0.0, 0.0, 0.0, 0.0, 0.0, 0.0, 0.0, 0.0, 0.0, 0.0, 0.0, 0.0, 0.0, 0.0, 0.0, 0.0, 0.0, 0.0, 0.0, 0.0, 0.0, 0.0, 0.0, 0.0, 0.0, 0.0, 0.0, 0.0, 0.0, 0.0, 0.0, 0.0, 0.0, 0.0, 0.0, 0.0, 0.0, 0.0, 0.0, 0.0, 0.0, 0.0, 0.0, 0.0, 0.0, 0.0, 0.0, 0.0, 0.0, 0.0, 0.0, 0.0, 0.0, 0.0, 0.0, 0.0, 0.0, 0.0, 0.0, 0.0, 0.0, 0.0, 0.0, 0.0, 0.0, 0.0, 0.0, 0.0, 0.0, 0.0, 0.0, 0.0, 0.0, 0.0, 0.0, 0.0, 0.0, 0.0, 0.0, 0.0, 0.0, 0.0, 0.0, 0.0, 0.0, 0.0, 0.0, 0.0, 0.0, 0.0, 0.0, 0.0, 0.0, 0.0, 0.0, 0.0, 0.0, 0.0, 0.0, 0.0, 0.0, 0.0, 0.0, 0.0, 0.0, 0.0, 0.0, 0.0, 0.0, 0.0, 0.0, 0.0, 0.0, 0.0, 0.0, 0.0, 0.0, 0.0, 0.0, 0.0, 0.0, 0.0, 0.0, 0.0, 0.0, 0.0, 0.0, 0.0, 0.0, 0.0, 0.0, 0.0, 0.0, 0.0, 0.0, 0.0, 0.0, 0.0, 0.0, 0.0, 0.0, 0.0, 0.0, 0.0, 0.0, 0.0, 0.0, 0.0, 0.0, 0.0, 0.0, 0.0, 0.0, 0.0, 0.0, 0.0, 0.0, 0.0, 0.0, 0.0, 0.0, 0.0, 0.0, 0.0, 0.0, 0.0, 0.0, 0.0, 0.0, 0.0, 0.0, 0.0, 0.0, 0.0, 0.0, 0.0, 0.0, 0.0, 0.0, 0.0, 0.0, 0.0, 0.0, 0.0, 0.0, 0.0, 0.0, 0.0, 0.0, 0.0, 0.0, 0.0, 0.0, 0.0, 0.0, 0.0, 0.0, 0.0, 0.0, 0.0, 0.0, 0.0, 0.0, 0.0, 0.0, 0.0, 0.0, 0.0, 0.0, 0.0, 0.0, 0.0, 0.0, 0.0, 0.0, 0.0, 0.0, 0.0, 0.0, 0.0, 0.0, 0.0, 0.0, 0.0, 0.0, 0.0, 0.0, 0.0, 0.0, 0.0, 0.0, 0.0, 0.0, 0.0, 0.0, 0.0, 0.0, 0.0, 0.0, 0.0, 0.0, 0.0, 0.0, 0.0, 0.0, 0.0, 0.0, 0.0, 0.0, 0.0, 0.0, 0.0, 0.0, 0.0, 0.0, 0.0, 0.0, 0.0, 0.0, 0.0, 0.0, 0.0, 0.0, 0.0, 0.0, 0.0, 0.0, 0.0, 0.0, 0.0, 0.0, 0.0, 0.0, 0.0, 0.0, 0.0, 0.0, 0.0, 0.0, 0.0, 0.0, 0.0, 0.0, 0.0, 0.0, 0.0, 0.0, 0.0, 0.0, 0.0, 0.0, 0.0, 0.0, 0.0, 0.0, 0.0, 0.0, 0.0, 0.0, 0.0, 0.0, 0.0, 0.0, 0.0, 0.0, 0.0, 0.0, 0.0, 0.0, 0.0, 0.0, 0.0, 0.0, 0.0, 0.0, 0.0, 0.0, 0.0, 0.0, 0.0, 0.0, 0.0, 0.0, 0.0, 0.0, 0.0, 0.0, 0.0, 0.0, 0.0, 0.0, 0.0, 0.0, 0.0, 0.0, 0.0, 0.0, 0.0, 0.0, 0.0, 0.0, 0.0, 0.0, 0.0, 0.0, 0.0, 0.0, 0.0, 0.0, 0.0, 0.0, 0.0, 0.0, 0.0, 0.0, 0.0, 0.0, 0.0, 0.0, 0.0, 0.0, 0.0, 0.0, 0.0, 0.0, 0.0, 0.0, 0.0, 0.0, 0.0, 0.0, 0.0, 0.0, 0.0, 0.0, 0.0, 0.0, 0.0, 0.0, 0.0, 0.0, 0.0, 0.0, 0.0, 0.0, 0.0, 0.0, 0.0, 0.0, 0.0, 0.0, 0.0, 0.0, 0.0, 0.0, 0.0, 0.0, 0.0, 0.0, 0.0, 0.0, 0.0, 0.0, 0.0, 0.0, 0.0, 0.0, 0.0, 0.0, 0.0, 0.0, 0.0, 0.0, 0.0, 0.0, 0.0, 0.0, 0.0, 0.0, 0.0, 0.0, 0.0, 0.0, 0.0, 0.0, 0.0, 0.0, 0.0, 0.0, 0.0, 0.0, 0.0, 0.0, 0.0, 0.0, 0.0, 0.0, 0.0, 0.0, 0.0, 0.0, 0.0, 0.0, 0.0, 0.0, 0.0, 0.0, 0.0, 0.0, 0.0, 0.0, 0.0, 0.0, 0.0, 0.0, 0.0, 0.0, 0.0, 0.0, 0.0, 0.0, 0.0, 0.0, 0.0, 0.0, 0.0, 0.0, 0.0, 0.0, 0.0, 0.0, 0.0, 0.0, 0.0, 0.0, 0.0, 0.0, 0.0, 0.0, 0.0, 0.0, 0.0, 0.0, 0.0, 0.0, 0.0, 0.0, 0.0, 0.0, 0.0, 0.0, 0.0, 0.0, 0.0, 0.0, 0.0, 0.0, 0.0, 0.0, 0.0, 0.0, 0.0, 0.0, 0.0, 0.0, 0.0, 0.0, 0.0, 0.0, 0.0, 0.0, 0.0, 0.0, 0.0, 0.0, 0.0, 0.0, 0.0, 0.0, 0.0, 0.0, 0.0, 0.0, 0.0, 0.0, 0.0, 0.0, 0.0, 0.0, 0.0, 0.0, 0.0, 0.0, 0.0, 0.0, 0.0, 0.0, 0.0, 0.0, 0.0, 0.0, 0.0, 0.0, 0.0, 0.0, 0.0, 0.0, 0.0, 0.0, 0.0, 0.0, 0.0, 0.0, 0.0, 0.0, 0.0, 0.0, 0.0, 0.0, 0.0, 0.0, 0.0, 0.0, 0.0, 0.0, 0.0, 0.0, 0.0, 0.0, 0.0, 0.0, 0.0, 0.0, 0.0, 0.0, 0.0, 0.0, 0.0, 0.0, 0.0, 0.0, 0.0, 0.0, 0.0, 0.0, 0.0, 0.0, 0.0, 0.0, 0.0, 0.0, 0.0, 0.0, 0.0, 0.0, 0.0, 0.0, 0.0, 0.0, 0.0, 0.0, 0.0, 0.0, 0.0, 0.0, 0.0, 0.0, 0.0, 0.0, 0.0, 0.0, 0.0, 0.0, 0.0, 0.0, 0.0, 0.0, 0.0, 0.0, 0.0, 0.0, 0.0, 0.0, 0.0, 0.0, 0.0, 0.0, 0.0, 0.0, 0.0, 0.0, 0.0, 0.0, 0.0, 0.0, 0.0, 0.0, 0.0, 0.0, 0.0, 0.0, 0.0, 0.0, 0.0, 0.0, 0.0, 0.0, 0.0, 0.0, 0.0, 0.0, 0.0, 0.0, 0.0, 0.0, 0.0, 0.0, 0.0, 0.0, 0.0, 0.0, 0.0, 0.0, 0.0, 0.0, 0.0, 0.0, 0.0, 0.0, 0.0, 0.0, 0.0, 0.0, 0.0, 0.0, 0.0, 0.0, 0.0, 0.0, 0.0, 0.0, 0.0, 0.0, 0.0, 0.0, 0.0, 0.0, 0.0, 0.0, 0.0, 0.0, 0.0, 0.0, 0.0, 0.0, 0.0, 0.0, 0.0, 0.0, 0.0, 0.0, 0.0, 0.0, 0.0, 0.0, 0.0, 0.0, 0.0, 0.0, 0.0, 0.0, 0.0, 0.0, 0.0, 0.0, 0.0, 0.0, 0.0, 0.0, 0.0, 0.0, 0.0, 0.0, 0.0, 0.0, 0.0, 0.0, 0.0, 0.0, 0.0, 0.0, 0.0, 0.0, 0.0, 0.0, 0.0, 0.0, 0.0, 0.0, 0.0, 0.0, 0.0, 0.0, 0.0, 0.0, 0.0, 0.0, 0.0, 0.0, 0.0, 0.0, 0.0, 0.0, 0.0, 0.0, 0.0, 0.0, 0.0, 0.0, 0.0, 0.0, 0.0, 0.0, 0.0, 0.0, 0.0, 0.0, 0.0, 0.0, 0.0, 0.0, 0.0, 0.0, 0.0, 0.0, 0.0, 0.0, 0.0, 0.0, 0.0, 0.0, 0.0, 0.0, 0.0, 0.0, 0.0, 0.0, 0.0, 0.0, 0.0, 0.0, 0.0, 0.0, 0.0, 0.0, 0.0, 0.0, 0.0, 0.0, 0.0, 0.0, 0.0, 0.0, 0.0, 0.0, 0.0, 0.0, 0.0, 0.0, 0.0, 0.0, 0.0, 0.0, 0.0, 0.0, 0.0, 0.0, 0.0, 0.0, 0.0, 0.0, 0.0, 0.0, 0.0, 0.0, 0.0, 0.0, 0.0, 0.0, 0.0, 0.0, 0.0, 0.0, 0.0, 0.0, 0.0, 0.0, 0.0, 0.0, 0.0, 0.0, 0.0, 0.0, 0.0, 0.0, 0.0, 0.0, 0.0, 0.0, 0.0, 0.0, 0.0, 0.0, 0.0, 0.0, 0.0, 0.0, 0.0, 0.0, 0.0, 0.0, 0.0, 0.0, 0.0, 0.0, 0.0, 0.0, 0.0, 0.0, 0.0, 0.0, 0.0, 0.0, 0.0, 0.0, 0.0, 0.0, 0.0, 0.0, 0.0, 0.0, 0.0, 0.0, 0.0, 0.0, 0.0, 0.0, 0.0, 0.0, 0.0, 0.0, 0.0, 0.0, 0.0, 0.0, 0.0, 0.0, 0.0, 0.0, 0.0, 0.0, 0.0, 0.0, 0.0, 0.0, 0.0, 0.0, 0.0, 0.0, 0.0, 0.0, 0.0, 0.0, 0.0, 0.0, 0.0, 0.0, 0.0, 0.0, 0.0, 0.0, 0.0, 0.0, 0.0, 0.0, 0.0, 0.0, 0.0, 0.0, 0.0, 0.0, 0.0, 0.0, 0.0, 0.0, 0.0, 0.0, 0.0, 0.0, 0.0, 0.0, 0.0, 0.0, 0.0, 0.0, 0.0, 0.0, 0.0, 0.0, 0.0, 0.0, 0.0, 0.0, 0.0, 0.0, 0.0, 0.0, 0.0, 0.0, 0.0, 0.0, 0.0, 0.0, 0.0, 0.0, 0.0, 0.0, 0.0, 0.0, 0.0, 0.0, 0.0, 0.0, 0.0, 0.0, 0.0, 0.0, 0.0, 0.0, 0.0, 0.0, 0.0, 0.0, 0.0, 0.0, 0.0, 0.0, 0.0, 0.0, 0.0, 0.0, 0.0, 0.0, 0.0, 0.0, 0.0, 0.0, 0.0, 0.0, 0.0, 0.0, 0.0, 0.0, 0.0, 0.0, 0.0, 0.0, 0.0, 0.0, 0.0, 0.0, 0.0, 0.0, 0.0, 0.0, 0.0, 0.0, 0.0, 0.0, 0.0, 0.0, 0.0, 0.0, 0.0, 0.0, 0.0, 0.0, 0.0, 0.0, 0.0, 0.0, 0.0, 0.0, 0.0, 0.0, 0.0, 0.0, 0.0, 0.0, 0.0, 0.0, 0.0, 0.0, 0.0, 0.0, 0.0, 0.0, 0.0, 0.0, 0.0, 0.0, 0.0, 0.0, 0.0, 0.0, 0.0, 0.0, 0.0, 0.0, 0.0, 0.0, 0.0, 0.0, 0.0, 0.0, 0.0, 0.0, 0.0, 0.0, 0.0, 0.0, 0.0, 0.0, 0.0, 0.0, 0.0, 0.0, 0.0, 0.0, 0.0, 0.0, 0.0, 0.0, 0.0, 0.0, 0.0, 0.0, 0.0, 0.0, 0.0, 0.0, 0.0, 0.0, 0.0, 0.0, 0.0, 0.0, 0.0, 0.0, 0.0, 0.0, 0.0, 0.0, 0.0, 0.0, 0.0, 0.0, 0.0, 0.0, 0.0, 0.0, 0.0, 0.0, 0.0, 0.0, 0.0, 0.0, 0.0, 0.0, 0.0, 0.0, 0.0, 0.0, 0.0, 0.0, 0.0, 0.0, 0.0, 0.0, 0.0, 0.0, 0.0, 0.0, 0.0, 0.0, 0.0, 0.0, 0.0, 0.0, 0.0, 0.0, 0.0, 0.0, 0.0, 0.0, 0.0, 0.0, 0.0, 0.0, 0.0, 0.0, 0.0, 0.0, 0.0, 0.0, 0.0, 0.0, 0.0, 0.0, 0.0, 0.0, 0.0, 0.0, 0.0, 0.0, 0.0, 0.0, 0.0, 0.0, 0.0, 0.0, 0.0, 0.0, 0.0, 0.0, 0.0, 0.0, 0.0, 0.0, 0.0, 0.0, 0.0, 0.0, 0.0, 0.0, 0.0, 0.0, 0.0, 0.0, 0.0, 0.0, 0.0, 0.0, 0.0, 0.0, 0.0, 0.0, 0.0, 0.0, 0.0, 0.0, 0.0, 0.0, 0.0, 0.0, 0.0, 0.0, 0.0, 0.0, 0.0, 0.0, 0.0, 0.0, 0.0, 0.0, 0.0, 0.0, 0.0, 0.0, 0.0, 0.0, 0.0, 0.0, 0.0, 0.0, 0.0, 0.0, 0.0, 0.0, 0.0, 0.0, 0.0, 0.0, 0.0, 0.0, 0.0, 0.0, 0.0, 0.0, 0.0, 0.0, 0.0, 0.0, 0.0, 0.0, 0.0, 0.0, 0.0, 0.0, 0.0, 0.0, 0.0, 0.0, 0.0, 0.0, 0.0, 0.0, 0.0, 0.0, 0.0, 0.0, 0.0, 0.0, 0.0, 0.0, 0.0, 0.0, 0.0, 0.0, 0.0, 0.0, 0.0, 0.0, 0.0, 0.0, 0.0, 0.0, 0.0, 0.0, 0.0, 0.0, 0.0, 0.0, 0.0, 0.0, 0.0, 0.0, 0.0, 0.0, 0.0, 0.0, 0.0, 0.0, 0.0, 0.0, 0.0, 0.0, 0.0, 0.0, 0.0, 0.0, 0.0, 0.0, 0.0, 0.0, 0.0, 0.0, 0.0, 0.0, 0.0, 0.0, 0.0, 0.0, 0.0, 0.0, 0.0, 0.0, 0.0, 0.0, 0.0, 0.0, 0.0, 0.0, 0.0, 0.0, 0.0, 0.0, 0.0, 0.0, 0.0, 0.0, 0.0, 0.0, 0.0, 0.0, 0.0, 0.0, 0.0, 0.0, 0.0, 0.0, 0.0, 0.0, 0.0, 0.0, 0.0, 0.0, 0.0, 0.0, 0.0, 0.0, 0.0, 0.0, 0.0, 0.0, 0.0, 0.0, 0.0, 0.0, 0.0, 0.0, 0.0, 0.0, 0.0, 0.0, 0.0, 0.0, 0.0, 0.0, 0.0, 0.0, 0.0, 0.0, 0.0, 0.0, 0.0, 0.0, 0.0, 0.0, 0.0, 0.0, 0.0, 0.0, 0.0, 0.0, 0.0, 0.0, 0.0, 0.0, 0.0, 0.0, 0.0, 0.0, 0.0, 0.0, 0.0, 0.0, 0.0, 0.0, 0.0, 0.0, 0.0, 0.0, 0.0, 0.0, 0.0, 0.0, 0.0, 0.0, 0.0, 0.0, 0.0, 0.0, 0.0, 0.0, 0.0, 0.0, 0.0, 0.0, 0.0, 0.0, 0.0, 0.0, 0.0, 0.0, 0.0, 0.0, 0.0, 0.0, 0.0, 0.0, 0.0, 0.0, 0.0, 0.0, 0.0, 0.0, 0.0, 0.0, 0.0, 0.0, 0.0, 0.0, 0.0, 0.0, 0.0, 0.0, 0.0, 0.0, 0.0, 0.0, 0.0, 0.0, 0.0, 0.0, 0.0, 0.0, 0.0, 0.0, 0.0, 0.0, 0.0, 0.0, 0.0, 0.0, 0.0, 0.0, 0.0, 0.0, 0.0, 0.0, 0.0, 0.0, 0.0, 0.0, 0.0, 0.0, 0.0, 0.0, 0.0, 0.0, 0.0, 0.0, 0.0, 0.0, 0.0, 0.0, 0.0, 0.0, 0.0, 0.0, 0.0, 0.0, 0.0, 0.0, 0.0, 0.0, 0.0, 0.0, 0.0, 0.0, 0.0, 0.0, 0.0, 0.0, 0.0, 0.0, 0.0, 0.0, 0.0, 0.0, 0.0, 0.0, 0.0, 0.0, 0.0, 0.0, 0.0, 0.0, 0.0, 0.0, 0.0, 0.0, 0.0, 0.0, 0.0, 0.0, 0.0, 0.0, 0.0, 0.0, 0.0, 0.0, 0.0, 0.0, 0.0, 0.0, 0.0, 0.0, 0.0, 0.0, 0.0, 0.0, 0.0, 0.0, 0.0, 0.0, 0.0, 0.0, 0.0, 0.0, 0.0, 0.0, 0.0, 0.0, 0.0, 0.0, 0.0, 0.0, 0.0, 0.0, 0.0, 0.0, 0.0, 0.0, 0.0, 0.0, 0.0, 0.0, 0.0, 0.0, 0.0, 0.0, 0.0, 0.0, 0.0, 0.0, 0.0, 0.0, 0.0, 0.0, 0.0, 0.0, 0.0, 0.0, 0.0, 0.0, 0.0, 0.0, 0.0, 0.0, 0.0, 0.0, 0.0, 0.0, 0.0, 0.0, 0.0, 0.0, 0.0, 0.0, 0.0, 0.0, 0.0, 0.0, 0.0, 0.0, 0.0, 0.0, 0.0, 0.0, 0.0, 0.0, 0.0, 0.0, 0.0, 0.0, 0.0, 0.0, 0.0, 0.0, 0.0, 0.0, 0.0, 0.0, 0.0, 0.0, 0.0, 0.0, 0.0, 0.0, 0.0, 0.0, 0.0, 0.0, 0.0, 0.0, 0.0, 0.0, 0.0, 0.0, 0.0, 0.0, 0.0, 0.0, 0.0, 0.0, 0.0, 0.0, 0.0, 0.0, 0.0, 0.0, 0.0, 0.0, 0.0, 0.0, 0.0, 0.0, 0.0, 0.0, 0.0, 0.0, 0.0, 0.0, 0.0, 0.0, 0.0, 0.0, 0.0, 0.0, 0.0, 0.0, 0.0, 0.0, 0.0, 0.0, 0.0])
me_circle_001.use_remesh_fix_poles = True
me_circle_001.use_remesh_preserve_attributes = False
me_circle_001.use_mirror_vertex_groups = False
me_circle_001.update()

# ---- objects
ob_circle = bpy.data.objects.new('Circle', me_circle_001)

# ---- transforms, parenting, visibility, modifiers, constraints
ob_circle.location = (-1.2, 0.0, 0.0)
ob_circle.lineart.crease_threshold = 0.0

# ---- collection membership
col_collection.objects.link(ob_circle)

# ---- scene / render settings (as saved in the file)
scene.frame_start = 1; scene.frame_end = 250; scene.frame_set(1)
scene.render.engine = 'BLENDER_EEVEE_NEXT'
scene.cycles.use_denoising = False
scene.cycles.samples = 128
scene.cycles.sampling_pattern = 'TABULATED_SOBOL'
scene.cycles.use_adaptive_sampling = False
scene.cycles.use_light_tree = False
scene.view_settings.view_transform = 'Filmic'
bpy.context.view_layer.update()

# ---- added for rendering (the .blend has no active camera and no usable light): camera, sun
cam_auto = bpy.data.cameras.new('AutoCamera')
cam_auto.lens = 50.0
cam_auto.sensor_width = 36.0
cam_auto.clip_end = 1000.0
ob_auto_camera = bpy.data.objects.new('AutoCamera', cam_auto)
scene.collection.objects.link(ob_auto_camera)
ob_auto_camera.location = (6.02054, -7.22465, 4.89143)
ob_auto_camera.rotation_euler = (1.09748, -7.21219e-08, 0.694738)
scene.camera = ob_auto_camera
light_auto_sun = bpy.data.lights.new('AutoSun', 'SUN')
light_auto_sun.energy = 3.0
light_auto_sun.angle = 0.0523599
ob_auto_sun = bpy.data.objects.new('AutoSun', light_auto_sun)
scene.collection.objects.link(ob_auto_sun)
ob_auto_sun.rotation_euler = (0.872665, 0.174533, 0.523599)
bpy.context.view_layer.update()
